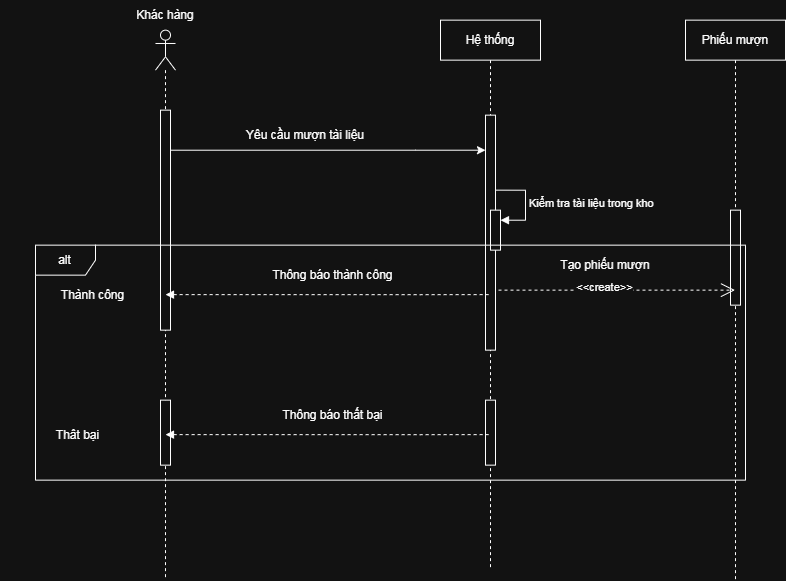

The diagram above was exported from draw.io. Its source (the exported page's mxGraphModel, read from the mxfile embedded in the PNG):
<mxGraphModel dx="1578" dy="699" grid="1" gridSize="10" guides="1" tooltips="1" connect="1" arrows="1" fold="1" page="1" pageScale="1" pageWidth="850" pageHeight="1100" math="0" shadow="0">
  <root>
    <mxCell id="0" />
    <mxCell id="1" parent="0" />
    <mxCell id="TwbnDU35cCnZQ9N36jtq-1" parent="1" style="shape=umlLifeline;perimeter=lifelinePerimeter;whiteSpace=wrap;html=1;container=1;dropTarget=0;collapsible=0;recursiveResize=0;outlineConnect=0;portConstraint=eastwest;newEdgeStyle={&quot;curved&quot;:0,&quot;rounded&quot;:0};participant=umlActor;" value="" vertex="1">
      <mxGeometry height="550" width="20" x="90" y="190" as="geometry" />
    </mxCell>
    <mxCell id="TwbnDU35cCnZQ9N36jtq-4" parent="TwbnDU35cCnZQ9N36jtq-1" style="html=1;points=[[0,0,0,0,5],[0,1,0,0,-5],[1,0,0,0,5],[1,1,0,0,-5]];perimeter=orthogonalPerimeter;outlineConnect=0;targetShapes=umlLifeline;portConstraint=eastwest;newEdgeStyle={&quot;curved&quot;:0,&quot;rounded&quot;:0};" value="" vertex="1">
      <mxGeometry height="220" width="10" x="5" y="80" as="geometry" />
    </mxCell>
    <mxCell id="TwbnDU35cCnZQ9N36jtq-21" parent="TwbnDU35cCnZQ9N36jtq-1" style="html=1;points=[[0,0,0,0,5],[0,1,0,0,-5],[1,0,0,0,5],[1,1,0,0,-5]];perimeter=orthogonalPerimeter;outlineConnect=0;targetShapes=umlLifeline;portConstraint=eastwest;newEdgeStyle={&quot;curved&quot;:0,&quot;rounded&quot;:0};" value="" vertex="1">
      <mxGeometry height="65" width="10" x="5" y="370" as="geometry" />
    </mxCell>
    <mxCell id="TwbnDU35cCnZQ9N36jtq-2" parent="1" style="shape=umlLifeline;perimeter=lifelinePerimeter;whiteSpace=wrap;html=1;container=1;dropTarget=0;collapsible=0;recursiveResize=0;outlineConnect=0;portConstraint=eastwest;newEdgeStyle={&quot;curved&quot;:0,&quot;rounded&quot;:0};" value="Hệ thống" vertex="1">
      <mxGeometry height="550" width="100" x="375" y="180" as="geometry" />
    </mxCell>
    <mxCell id="TwbnDU35cCnZQ9N36jtq-6" parent="TwbnDU35cCnZQ9N36jtq-2" style="html=1;points=[[0,0,0,0,5],[0,1,0,0,-5],[1,0,0,0,5],[1,1,0,0,-5]];perimeter=orthogonalPerimeter;outlineConnect=0;targetShapes=umlLifeline;portConstraint=eastwest;newEdgeStyle={&quot;curved&quot;:0,&quot;rounded&quot;:0};" value="" vertex="1">
      <mxGeometry height="235" width="10" x="45" y="95" as="geometry" />
    </mxCell>
    <mxCell id="TwbnDU35cCnZQ9N36jtq-16" parent="TwbnDU35cCnZQ9N36jtq-2" style="html=1;points=[[0,0,0,0,5],[0,1,0,0,-5],[1,0,0,0,5],[1,1,0,0,-5]];perimeter=orthogonalPerimeter;outlineConnect=0;targetShapes=umlLifeline;portConstraint=eastwest;newEdgeStyle={&quot;curved&quot;:0,&quot;rounded&quot;:0};" value="" vertex="1">
      <mxGeometry height="40" width="10" x="50" y="190" as="geometry" />
    </mxCell>
    <mxCell id="TwbnDU35cCnZQ9N36jtq-17" edge="1" parent="TwbnDU35cCnZQ9N36jtq-2" style="html=1;align=left;spacingLeft=2;endArrow=block;rounded=0;edgeStyle=orthogonalEdgeStyle;curved=0;rounded=0;" target="TwbnDU35cCnZQ9N36jtq-16" value="Kiểm tra tài liệu trong kho">
      <mxGeometry relative="1" x="0.0118" as="geometry">
        <mxPoint as="offset" />
        <Array as="points">
          <mxPoint x="85" y="200" />
        </Array>
        <mxPoint x="55" y="170" as="sourcePoint" />
      </mxGeometry>
    </mxCell>
    <mxCell id="TwbnDU35cCnZQ9N36jtq-18" parent="TwbnDU35cCnZQ9N36jtq-2" style="html=1;points=[[0,0,0,0,5],[0,1,0,0,-5],[1,0,0,0,5],[1,1,0,0,-5]];perimeter=orthogonalPerimeter;outlineConnect=0;targetShapes=umlLifeline;portConstraint=eastwest;newEdgeStyle={&quot;curved&quot;:0,&quot;rounded&quot;:0};" value="" vertex="1">
      <mxGeometry height="65" width="10" x="45" y="380" as="geometry" />
    </mxCell>
    <mxCell id="TwbnDU35cCnZQ9N36jtq-3" parent="1" style="shape=umlLifeline;perimeter=lifelinePerimeter;whiteSpace=wrap;html=1;container=1;dropTarget=0;collapsible=0;recursiveResize=0;outlineConnect=0;portConstraint=eastwest;newEdgeStyle={&quot;curved&quot;:0,&quot;rounded&quot;:0};" value="Phiếu mượn" vertex="1">
      <mxGeometry height="560" width="100" x="620" y="180" as="geometry" />
    </mxCell>
    <mxCell id="TwbnDU35cCnZQ9N36jtq-27" parent="TwbnDU35cCnZQ9N36jtq-3" style="html=1;points=[[0,0,0,0,5],[0,1,0,0,-5],[1,0,0,0,5],[1,1,0,0,-5]];perimeter=orthogonalPerimeter;outlineConnect=0;targetShapes=umlLifeline;portConstraint=eastwest;newEdgeStyle={&quot;curved&quot;:0,&quot;rounded&quot;:0};" value="" vertex="1">
      <mxGeometry height="95" width="10" x="45" y="190" as="geometry" />
    </mxCell>
    <mxCell id="TwbnDU35cCnZQ9N36jtq-7" edge="1" parent="1" source="TwbnDU35cCnZQ9N36jtq-4" style="edgeStyle=orthogonalEdgeStyle;rounded=0;orthogonalLoop=1;jettySize=auto;html=1;curved=0;" target="TwbnDU35cCnZQ9N36jtq-6">
      <mxGeometry relative="1" as="geometry">
        <Array as="points">
          <mxPoint x="350" y="310" />
          <mxPoint x="350" y="310" />
        </Array>
      </mxGeometry>
    </mxCell>
    <mxCell id="TwbnDU35cCnZQ9N36jtq-8" parent="1" style="text;html=1;whiteSpace=wrap;strokeColor=none;fillColor=none;align=center;verticalAlign=middle;rounded=0;" value="Yêu cầu mượn tài liệu" vertex="1">
      <mxGeometry height="30" width="140" x="170" y="280" as="geometry" />
    </mxCell>
    <mxCell id="TwbnDU35cCnZQ9N36jtq-9" parent="1" style="text;html=1;whiteSpace=wrap;strokeColor=none;fillColor=none;align=center;verticalAlign=middle;rounded=0;" value="Khác hàng" vertex="1">
      <mxGeometry height="30" width="80" x="60" y="160" as="geometry" />
    </mxCell>
    <mxCell id="TwbnDU35cCnZQ9N36jtq-19" parent="1" style="shape=umlFrame;whiteSpace=wrap;html=1;pointerEvents=0;" value="alt" vertex="1">
      <mxGeometry height="235" width="710" x="-30" y="405" as="geometry" />
    </mxCell>
    <mxCell id="TwbnDU35cCnZQ9N36jtq-22" edge="1" parent="1" style="edgeStyle=orthogonalEdgeStyle;rounded=0;orthogonalLoop=1;jettySize=auto;html=1;curved=0;endArrow=none;endFill=0;dashed=1;startArrow=block;startFill=1;">
      <mxGeometry relative="1" as="geometry">
        <Array as="points">
          <mxPoint x="355" y="454.47" />
          <mxPoint x="355" y="454.47" />
        </Array>
        <mxPoint x="100" y="454.47" as="sourcePoint" />
        <mxPoint x="425" y="454.47" as="targetPoint" />
      </mxGeometry>
    </mxCell>
    <mxCell id="TwbnDU35cCnZQ9N36jtq-24" parent="1" style="text;html=1;whiteSpace=wrap;strokeColor=none;fillColor=none;align=center;verticalAlign=middle;rounded=0;" value="Thông báo thành công" vertex="1">
      <mxGeometry height="30" width="155" x="190" y="420" as="geometry" />
    </mxCell>
    <mxCell id="TwbnDU35cCnZQ9N36jtq-26" edge="1" parent="1" style="edgeStyle=none;orthogonalLoop=1;jettySize=auto;html=1;rounded=0;endArrow=open;endFill=0;endSize=12;dashed=1;" target="TwbnDU35cCnZQ9N36jtq-3" value="">
      <mxGeometry relative="1" width="100" as="geometry">
        <Array as="points" />
        <mxPoint x="433" y="450" as="sourcePoint" />
        <mxPoint x="533" y="450" as="targetPoint" />
      </mxGeometry>
    </mxCell>
    <mxCell id="TwbnDU35cCnZQ9N36jtq-33" connectable="0" parent="TwbnDU35cCnZQ9N36jtq-26" style="edgeLabel;html=1;align=center;verticalAlign=middle;resizable=0;points=[];" value="&amp;lt;&amp;lt;create&amp;gt;&amp;gt;" vertex="1">
      <mxGeometry relative="1" x="-0.1081" y="3" as="geometry">
        <mxPoint as="offset" />
      </mxGeometry>
    </mxCell>
    <mxCell id="TwbnDU35cCnZQ9N36jtq-28" parent="1" style="text;html=1;whiteSpace=wrap;strokeColor=none;fillColor=none;align=center;verticalAlign=middle;rounded=0;" value="Tạo phiếu mượn" vertex="1">
      <mxGeometry height="30" width="140" x="470" y="410" as="geometry" />
    </mxCell>
    <mxCell id="TwbnDU35cCnZQ9N36jtq-29" parent="1" style="text;html=1;whiteSpace=wrap;strokeColor=none;fillColor=none;align=center;verticalAlign=middle;rounded=0;" value="Thành công" vertex="1">
      <mxGeometry height="30" width="155" x="-50" y="440" as="geometry" />
    </mxCell>
    <mxCell id="TwbnDU35cCnZQ9N36jtq-30" parent="1" style="text;html=1;whiteSpace=wrap;strokeColor=none;fillColor=none;align=center;verticalAlign=middle;rounded=0;" value="Thât bại" vertex="1">
      <mxGeometry height="30" width="155" x="-65" y="580" as="geometry" />
    </mxCell>
    <mxCell id="TwbnDU35cCnZQ9N36jtq-31" edge="1" parent="1" style="edgeStyle=orthogonalEdgeStyle;rounded=0;orthogonalLoop=1;jettySize=auto;html=1;curved=0;endArrow=none;endFill=0;dashed=1;startArrow=block;startFill=1;">
      <mxGeometry relative="1" as="geometry">
        <Array as="points">
          <mxPoint x="355" y="594.47" />
          <mxPoint x="355" y="594.47" />
        </Array>
        <mxPoint x="100" y="594.47" as="sourcePoint" />
        <mxPoint x="425" y="594.47" as="targetPoint" />
      </mxGeometry>
    </mxCell>
    <mxCell id="TwbnDU35cCnZQ9N36jtq-32" parent="1" style="text;html=1;whiteSpace=wrap;strokeColor=none;fillColor=none;align=center;verticalAlign=middle;rounded=0;" value="Thông báo thất bại" vertex="1">
      <mxGeometry height="30" width="155" x="190" y="560" as="geometry" />
    </mxCell>
  </root>
</mxGraphModel>